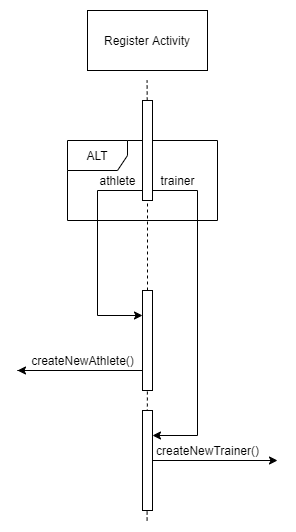

The diagram above was exported from draw.io. Its source (the exported page's mxGraphModel, read from the mxfile embedded in the PNG):
<mxGraphModel dx="1118" dy="685" grid="1" gridSize="10" guides="1" tooltips="1" connect="1" arrows="1" fold="1" page="1" pageScale="1" pageWidth="1100" pageHeight="850" math="0" shadow="0">
  <root>
    <mxCell id="0" />
    <mxCell id="1" parent="0" />
    <mxCell id="HJrqOW7uiav2ZZPSPZN9-26" value="ALT" style="shape=umlFrame;whiteSpace=wrap;html=1;" vertex="1" parent="1">
      <mxGeometry x="400" y="230" width="150" height="80" as="geometry" />
    </mxCell>
    <mxCell id="HJrqOW7uiav2ZZPSPZN9-4" value="Register Activity" style="rounded=0;whiteSpace=wrap;html=1;" vertex="1" parent="1">
      <mxGeometry x="420" y="100" width="120" height="60" as="geometry" />
    </mxCell>
    <mxCell id="HJrqOW7uiav2ZZPSPZN9-23" value="" style="endArrow=none;dashed=1;html=1;" edge="1" parent="1" source="HJrqOW7uiav2ZZPSPZN9-24">
      <mxGeometry width="50" height="50" relative="1" as="geometry">
        <mxPoint x="479.58000000000004" y="610" as="sourcePoint" />
        <mxPoint x="479.58000000000004" y="170" as="targetPoint" />
      </mxGeometry>
    </mxCell>
    <mxCell id="HJrqOW7uiav2ZZPSPZN9-31" style="edgeStyle=orthogonalEdgeStyle;rounded=0;orthogonalLoop=1;jettySize=auto;html=1;entryX=0;entryY=0.25;entryDx=0;entryDy=0;" edge="1" parent="1" source="HJrqOW7uiav2ZZPSPZN9-24" target="HJrqOW7uiav2ZZPSPZN9-27">
      <mxGeometry relative="1" as="geometry">
        <Array as="points">
          <mxPoint x="430" y="280" />
          <mxPoint x="430" y="405" />
        </Array>
      </mxGeometry>
    </mxCell>
    <mxCell id="HJrqOW7uiav2ZZPSPZN9-34" style="edgeStyle=orthogonalEdgeStyle;rounded=0;orthogonalLoop=1;jettySize=auto;html=1;entryX=1;entryY=0.25;entryDx=0;entryDy=0;" edge="1" parent="1" source="HJrqOW7uiav2ZZPSPZN9-24" target="HJrqOW7uiav2ZZPSPZN9-33">
      <mxGeometry relative="1" as="geometry">
        <Array as="points">
          <mxPoint x="530" y="280" />
          <mxPoint x="530" y="525" />
        </Array>
      </mxGeometry>
    </mxCell>
    <mxCell id="HJrqOW7uiav2ZZPSPZN9-24" value="" style="rounded=0;whiteSpace=wrap;html=1;" vertex="1" parent="1">
      <mxGeometry x="475" y="190" width="10" height="100" as="geometry" />
    </mxCell>
    <mxCell id="HJrqOW7uiav2ZZPSPZN9-25" value="" style="endArrow=none;dashed=1;html=1;" edge="1" parent="1" source="HJrqOW7uiav2ZZPSPZN9-27" target="HJrqOW7uiav2ZZPSPZN9-24">
      <mxGeometry width="50" height="50" relative="1" as="geometry">
        <mxPoint x="479.5799999999999" y="610" as="sourcePoint" />
        <mxPoint x="479.5799999999999" y="170" as="targetPoint" />
      </mxGeometry>
    </mxCell>
    <mxCell id="HJrqOW7uiav2ZZPSPZN9-36" style="edgeStyle=orthogonalEdgeStyle;rounded=0;orthogonalLoop=1;jettySize=auto;html=1;" edge="1" parent="1" source="HJrqOW7uiav2ZZPSPZN9-27">
      <mxGeometry relative="1" as="geometry">
        <mxPoint x="350" y="460" as="targetPoint" />
        <Array as="points">
          <mxPoint x="350" y="460" />
        </Array>
      </mxGeometry>
    </mxCell>
    <mxCell id="HJrqOW7uiav2ZZPSPZN9-27" value="" style="rounded=0;whiteSpace=wrap;html=1;" vertex="1" parent="1">
      <mxGeometry x="475" y="380" width="10" height="100" as="geometry" />
    </mxCell>
    <mxCell id="HJrqOW7uiav2ZZPSPZN9-28" value="" style="endArrow=none;dashed=1;html=1;" edge="1" parent="1" target="HJrqOW7uiav2ZZPSPZN9-27">
      <mxGeometry width="50" height="50" relative="1" as="geometry">
        <mxPoint x="479.5799999999999" y="610" as="sourcePoint" />
        <mxPoint x="479.94324324324316" y="290" as="targetPoint" />
      </mxGeometry>
    </mxCell>
    <mxCell id="HJrqOW7uiav2ZZPSPZN9-32" value="athlete" style="text;html=1;align=center;verticalAlign=middle;resizable=0;points=[];autosize=1;" vertex="1" parent="1">
      <mxGeometry x="425" y="260" width="50" height="20" as="geometry" />
    </mxCell>
    <mxCell id="HJrqOW7uiav2ZZPSPZN9-38" style="edgeStyle=orthogonalEdgeStyle;rounded=0;orthogonalLoop=1;jettySize=auto;html=1;" edge="1" parent="1" source="HJrqOW7uiav2ZZPSPZN9-33">
      <mxGeometry relative="1" as="geometry">
        <mxPoint x="610" y="550" as="targetPoint" />
      </mxGeometry>
    </mxCell>
    <mxCell id="HJrqOW7uiav2ZZPSPZN9-33" value="" style="rounded=0;whiteSpace=wrap;html=1;" vertex="1" parent="1">
      <mxGeometry x="475" y="500" width="10" height="100" as="geometry" />
    </mxCell>
    <mxCell id="HJrqOW7uiav2ZZPSPZN9-35" value="trainer&lt;br&gt;" style="text;html=1;align=center;verticalAlign=middle;resizable=0;points=[];autosize=1;" vertex="1" parent="1">
      <mxGeometry x="485" y="260" width="50" height="20" as="geometry" />
    </mxCell>
    <mxCell id="HJrqOW7uiav2ZZPSPZN9-37" value="createNewAthlete()" style="text;html=1;align=center;verticalAlign=middle;resizable=0;points=[];autosize=1;" vertex="1" parent="1">
      <mxGeometry x="355" y="440" width="120" height="20" as="geometry" />
    </mxCell>
    <mxCell id="HJrqOW7uiav2ZZPSPZN9-39" value="createNewTrainer()" style="text;html=1;align=center;verticalAlign=middle;resizable=0;points=[];autosize=1;" vertex="1" parent="1">
      <mxGeometry x="480" y="530" width="120" height="20" as="geometry" />
    </mxCell>
  </root>
</mxGraphModel>